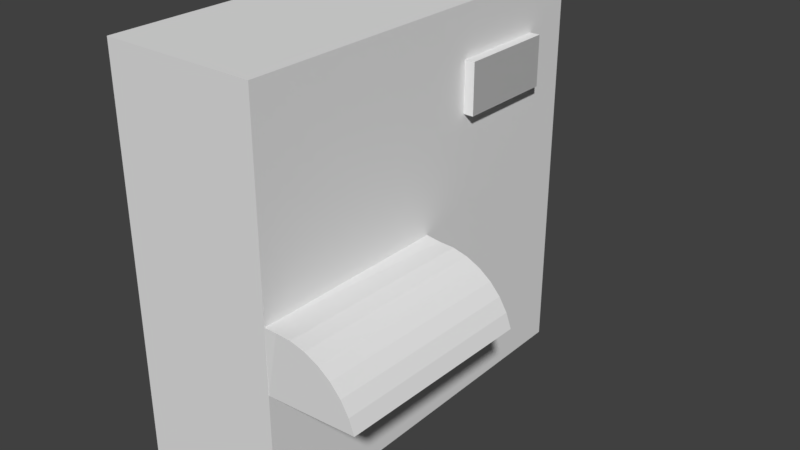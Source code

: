 # Source: HandDryer.blend  (saved by Blender 2.79.0; exported with 4.5.12 LTS)
import bpy
from mathutils import Matrix  # noqa: F401  (used for matrix-valued properties, if any)

bpy.ops.wm.read_factory_settings(use_empty=True)
scene = bpy.context.scene
scene.name = 'Scene'

# ---- collections
col_collection_1 = bpy.data.collections.new('Collection 1'); scene.collection.children.link(col_collection_1)

# ---- materials (node trees are filled in below, after node groups)
mat_material_001 = bpy.data.materials.new('Material.001')
mat_material_001.alpha_threshold = 0.0
mat_material_001.use_transparent_shadow = False
mat_material_001.roughness = 0.5
mat_material_002 = bpy.data.materials.new('Material.002')
mat_material_002.alpha_threshold = 0.0
mat_material_002.use_transparent_shadow = False
mat_material_002.diffuse_color = (0.5, 0.5, 0.5, 1.0)
mat_material_002.roughness = 0.5

# ---- material node trees

# ---- world
world_world = bpy.data.worlds.new('World'); scene.world = world_world
world_world.color = (0.05088, 0.05088, 0.05088)
world_world.use_sun_shadow = False
world_world.sun_shadow_jitter_overblur = 0.0
world_world.cycles.sampling_method = 'MANUAL'

# ---- meshes
me_cube_001 = bpy.data.meshes.new('Cube.001')
me_cube_001.from_pydata([(-0.4, -0.4, -0.4), (-0.4, -0.4, 0.4), (-0.4, 0.4, -0.4), (-0.4, 0.4, 0.4), (0.4, -0.4, -0.4), (0.4, -0.4, 0.4), (0.4, 0.4, -0.4), (0.4, 0.4, 0.4), (0.4, 0.4, 0.0), (0.4, 0.0, -0.4), (0.4, 0.0, 0.4), (0.4, -0.4, 0.0), (0.4, 0.0, 0.0), (0.4743, 1.078e-05, -0.003745), (0.4606, -0.3986, -0.000578), (0.5521, -0.0004227, -0.004755), (0.5384, -0.399, -0.001588), (0.6279, -0.0008941, -0.01168), (0.6142, -0.3995, -0.008517), (0.6988, -0.001385, -0.02427), (0.6851, -0.4, -0.0211), (0.7621, -0.001877, -0.04202), (0.7483, -0.4004, -0.03885), (0.8152, -0.002351, -0.06426), (0.8015, -0.4009, -0.06109), (0.8563, -0.002788, -0.09013), (0.8426, -0.4014, -0.08696), (0.8837, -0.003172, -0.1186), (0.87, -0.4017, -0.1155), (0.4, 0.0, -0.1272), (0.4, 0.4, -0.1272), (0.4, -0.3996, -0.1272), (0.4, 0.4, 0.2), (0.4, 0.2, 0.4), (0.4, 0.2, 0.0), (0.4, 0.0, 0.2), (0.4, 0.2, 0.2), (0.4, 0.4, 0.1), (0.4, 0.1, 0.4), (0.4, 0.1, 0.0), (0.4, 0.0, 0.1), (0.4, 0.4, 0.3), (0.4, 0.3, 0.4), (0.4, 0.3, 0.0), (0.4, 0.0, 0.3), (0.4, 0.1, 0.2), (0.4, 0.3, 0.2), (0.4, 0.2, 0.1), (0.4, 0.2, 0.3), (0.4, 0.3, 0.3), (0.4, 0.3, 0.1), (0.4, 0.1, 0.1), (0.4, 0.1, 0.3), (0.4511, 0.3, 0.2), (0.4511, 0.2, 0.2), (0.4511, 0.2, 0.3), (0.4511, 0.1, 0.2), (0.4511, 0.3, 0.3), (0.4511, 0.1, 0.3)], [], [(0, 1, 3, 2), (2, 3, 7, 41, 32, 37, 8, 30, 6), (12, 40, 35, 44, 10, 5, 11), (0, 4, 31, 11, 5, 1), (2, 6, 9, 4, 0), (7, 3, 1, 5, 10, 38, 33, 42), (30, 8, 43, 34, 39, 12, 29), (52, 38, 10, 44), (13, 14, 16, 15), (15, 16, 18, 17), (17, 18, 20, 19), (19, 20, 22, 21), (21, 22, 24, 23), (23, 24, 26, 25), (25, 26, 28, 27), (6, 30, 29, 9), (13, 12, 11, 14), (13, 15, 17, 19, 21, 23, 25, 27, 29, 12), (11, 31, 28, 26, 24, 22, 20, 18, 16, 14), (4, 9, 29, 31), (31, 11, 12, 29), (51, 45, 35, 40), (50, 46, 36, 47), (49, 42, 33, 48), (48, 52, 58, 55), (32, 41, 49, 46), (41, 7, 42, 49), (43, 50, 47, 34), (8, 37, 50, 43), (37, 32, 46, 50), (39, 51, 40, 12), (34, 47, 51, 39), (47, 36, 45, 51), (45, 52, 44, 35), (52, 45, 56, 58), (48, 33, 38, 52), (53, 57, 55, 54), (54, 55, 58, 56), (46, 49, 57, 53), (49, 48, 55, 57), (36, 46, 53, 54), (45, 36, 54, 56)])
me_cube_001.polygons.foreach_set('material_index', [0, 0, 0, 0, 0, 0, 0, 0, 0, 0, 0, 0, 0, 0, 0, 0, 0, 0, 0, 0, 0, 0, 0, 0, 0, 0, 0, 0, 0, 0, 0, 0, 0, 0, 0, 0, 1, 1, 0, 0, 0, 0])
_uv = me_cube_001.uv_layers.new(name='UVMap')
_uv.uv.foreach_set('vector', [0.0, 0.0, 1.0, 0.0, 1.0, 1.0, 0.0, 1.0, 0.5, 1.0, 0.8214, 0.883, 0.9924, 0.5868, 0.933, 0.25, 0.671, 0.03015, 0.329, 0.03015, 0.06699, 0.25, 0.007596, 0.5868, 0.1786, 0.883, 0.5, 1.0, 0.8909, 0.8117, 0.9875, 0.3887, 0.7169, 0.04952, 0.2831, 0.04952, 0.01254, 0.3887, 0.1091, 0.8117, 0.5, 1.0, 0.933, 0.75, 0.933, 0.25, 0.5, 0.0, 0.06699, 0.25, 0.06699, 0.75, 0.5, 1.0, 0.9755, 0.6545, 0.7939, 0.09549, 0.2061, 0.09549, 0.02447, 0.6545, 0.5, 1.0, 0.8536, 0.8536, 1.0, 0.5, 0.8536, 0.1464, 0.5, 0.0, 0.1464, 0.1464, 0.0, 0.5, 0.1464, 0.8536, 0.5, 1.0, 0.8909, 0.8117, 0.9875, 0.3887, 0.7169, 0.04952, 0.2831, 0.04952, 0.01254, 0.3887, 0.1091, 0.8117, 0.0, 0.0, 1.0, 0.0, 1.0, 1.0, 0.0, 1.0, 0.0, 0.0, 1.0, 0.0, 1.0, 1.0, 0.0, 1.0, 0.0, 0.0, 1.0, 0.0, 1.0, 1.0, 0.0, 1.0, 0.0, 0.0, 1.0, 0.0, 1.0, 1.0, 0.0, 1.0, 0.0, 0.0, 1.0, 0.0, 1.0, 1.0, 0.0, 1.0, 0.0, 0.0, 1.0, 0.0, 1.0, 1.0, 0.0, 1.0, 0.0, 0.0, 1.0, 0.0, 1.0, 1.0, 0.0, 1.0, 0.0, 0.0, 1.0, 0.0, 1.0, 1.0, 0.0, 1.0, 0.0, 0.0, 1.0, 0.0, 1.0, 1.0, 0.0, 1.0, 0.0, 0.0, 1.0, 0.0, 1.0, 1.0, 0.0, 1.0, 0.5, 1.0, 0.7939, 0.9045, 0.9755, 0.6545, 0.9755, 0.3455, 0.7939, 0.09549, 0.5, 0.0, 0.2061, 0.09549, 0.02447, 0.3455, 0.02447, 0.6545, 0.2061, 0.9045, 0.5, 1.0, 0.7939, 0.9045, 0.9755, 0.6545, 0.9755, 0.3455, 0.7939, 0.09549, 0.5, 0.0, 0.2061, 0.09549, 0.02447, 0.3455, 0.02447, 0.6545, 0.2061, 0.9045, 0.0, 0.0, 1.0, 0.0, 1.0, 1.0, 0.0, 1.0, 0.0, 0.0, 1.0, 0.0, 1.0, 1.0, 0.0, 1.0, 0.0, 0.0, 1.0, 0.0, 1.0, 1.0, 0.0, 1.0, 0.0, 0.0, 1.0, 0.0, 1.0, 1.0, 0.0, 1.0, 0.0, 0.0, 1.0, 0.0, 1.0, 1.0, 0.0, 1.0, 0.0, 0.0, 1.0, 0.0, 1.0, 1.0, 0.0, 1.0, 0.0, 0.0, 1.0, 0.0, 1.0, 1.0, 0.0, 1.0, 0.0, 0.0, 1.0, 0.0, 1.0, 1.0, 0.0, 1.0, 0.0, 0.0, 1.0, 0.0, 1.0, 1.0, 0.0, 1.0, 0.0, 0.0, 1.0, 0.0, 1.0, 1.0, 0.0, 1.0, 0.0, 0.0, 1.0, 0.0, 1.0, 1.0, 0.0, 1.0, 0.0, 0.0, 1.0, 0.0, 1.0, 1.0, 0.0, 1.0, 0.0, 0.0, 1.0, 0.0, 1.0, 1.0, 0.0, 1.0, 0.0, 0.0, 1.0, 0.0, 1.0, 1.0, 0.0, 1.0, 0.0, 0.0, 1.0, 0.0, 1.0, 1.0, 0.0, 1.0, 0.0, 0.0, 1.0, 0.0, 1.0, 1.0, 0.0, 1.0, 0.0, 0.0, 1.0, 0.0, 1.0, 1.0, 0.0, 1.0, 0.0, 0.0, 1.0, 0.0, 1.0, 1.0, 0.0, 1.0, 0.0, 0.0, 1.0, 0.0, 1.0, 1.0, 0.0, 1.0, 0.0, 0.0, 1.0, 0.0, 1.0, 1.0, 0.0, 1.0, 0.0, 0.0, 1.0, 0.0, 1.0, 1.0, 0.0, 1.0, 0.0, 0.0, 1.0, 0.0, 1.0, 1.0, 0.0, 1.0, 0.0, 0.0, 1.0, 0.0, 1.0, 1.0, 0.0, 1.0])
me_cube_001.materials.append(mat_material_001)
me_cube_001.materials.append(mat_material_002)
me_cube_001.use_remesh_preserve_volume = False
me_cube_001.use_remesh_preserve_attributes = False
me_cube_001.use_mirror_vertex_groups = False
me_cube_001.update()

# ---- objects
ob_cube = bpy.data.objects.new('Cube', me_cube_001)

# ---- transforms, parenting, visibility, modifiers, constraints
ob_cube.location = (0.0, 0.0, 0.0)
ob_cube.scale = (0.3913, 1.0, 1.0)
ob_cube.lineart.crease_threshold = 0.0

# ---- collection membership
col_collection_1.objects.link(ob_cube)

# ---- scene / render settings (as saved in the file)
scene.frame_start = 1; scene.frame_end = 250; scene.frame_set(1)
scene.render.engine = 'BLENDER_EEVEE_NEXT'
scene.render.resolution_percentage = 50
scene.render.dither_intensity = 0.0
scene.cycles.use_denoising = False
scene.cycles.samples = 128
scene.cycles.sampling_pattern = 'TABULATED_SOBOL'
scene.cycles.use_adaptive_sampling = False
scene.cycles.use_light_tree = False
scene.cycles.blur_glossy = 0.0
scene.cycles.sample_clamp_indirect = 0.0
scene.view_settings.view_transform = 'Standard'
bpy.context.view_layer.update()

# ---- added for rendering (the .blend has no active camera and no usable light): camera, sun
cam_auto = bpy.data.cameras.new('AutoCamera')
cam_auto.lens = 50.0
cam_auto.sensor_width = 36.0
cam_auto.clip_end = 1000.0
ob_auto_camera = bpy.data.objects.new('AutoCamera', cam_auto)
scene.collection.objects.link(ob_auto_camera)
ob_auto_camera.location = (1.24096, -1.37647, 0.917066)
ob_auto_camera.rotation_euler = (1.09748, -7.21219e-08, 0.694738)
scene.camera = ob_auto_camera
light_auto_sun = bpy.data.lights.new('AutoSun', 'SUN')
light_auto_sun.energy = 3.0
light_auto_sun.angle = 0.0523599
ob_auto_sun = bpy.data.objects.new('AutoSun', light_auto_sun)
scene.collection.objects.link(ob_auto_sun)
ob_auto_sun.rotation_euler = (0.872665, 0.174533, 0.523599)
bpy.context.view_layer.update()
